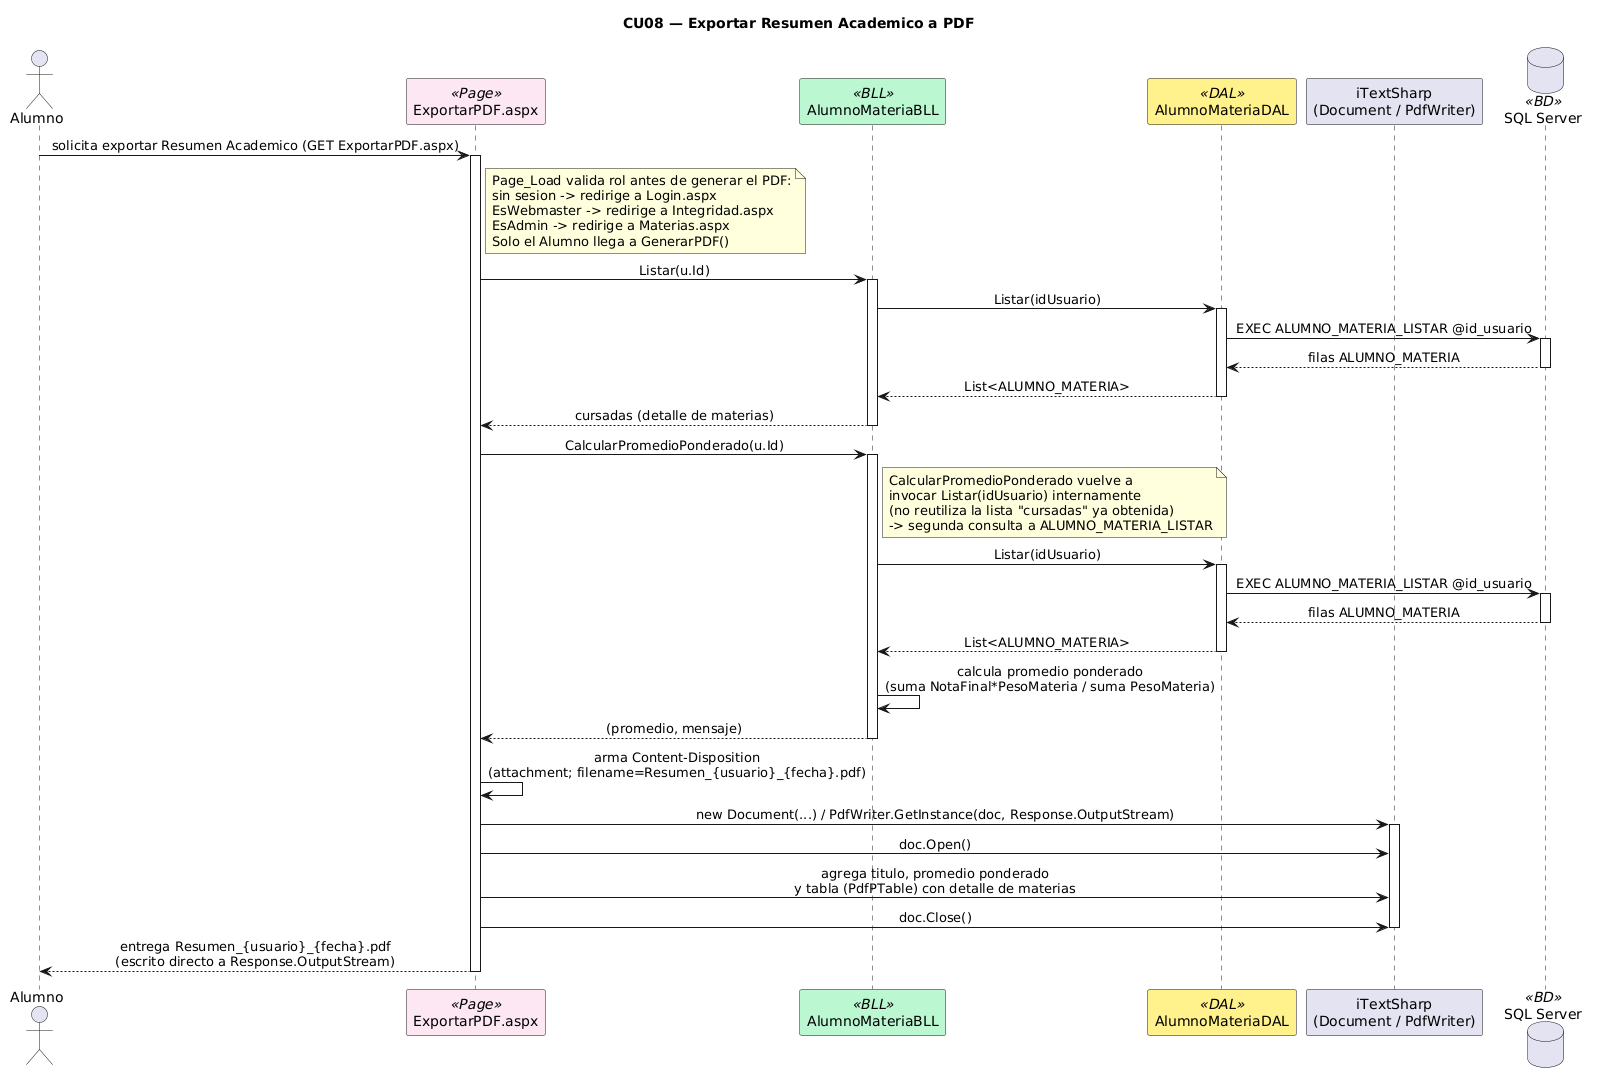

The diagram above was rendered by PlantUML. Its source (embedded in the PNG):
@startuml
title CU08 — Exportar Resumen Academico a PDF
skinparam sequenceMessageAlign center
skinparam shadowing false
skinparam sequenceParticipant {
    BackgroundColor<<Page>> #FCE7F3
    BackgroundColor<<BLL>> #BBF7D0
    BackgroundColor<<DAL>> #FEF08A
    BackgroundColor<<BD>> #DBEAFE
}

actor Alumno as A
participant "ExportarPDF.aspx" as PAGE <<Page>>
participant "AlumnoMateriaBLL" as BLL <<BLL>>
participant "AlumnoMateriaDAL" as DAL <<DAL>>
participant "iTextSharp\n(Document / PdfWriter)" as PDF
database "SQL Server" as DB <<BD>>

A -> PAGE : solicita exportar Resumen Academico (GET ExportarPDF.aspx)
activate PAGE

note right of PAGE
  Page_Load valida rol antes de generar el PDF:
  sin sesion -> redirige a Login.aspx
  EsWebmaster -> redirige a Integridad.aspx
  EsAdmin -> redirige a Materias.aspx
  Solo el Alumno llega a GenerarPDF()
end note

PAGE -> BLL : Listar(u.Id)
activate BLL
BLL -> DAL : Listar(idUsuario)
activate DAL
DAL -> DB : EXEC ALUMNO_MATERIA_LISTAR @id_usuario
activate DB
DB --> DAL : filas ALUMNO_MATERIA
deactivate DB
DAL --> BLL : List<ALUMNO_MATERIA>
deactivate DAL
BLL --> PAGE : cursadas (detalle de materias)
deactivate BLL

PAGE -> BLL : CalcularPromedioPonderado(u.Id)
activate BLL
note right of BLL
  CalcularPromedioPonderado vuelve a
  invocar Listar(idUsuario) internamente
  (no reutiliza la lista "cursadas" ya obtenida)
  -> segunda consulta a ALUMNO_MATERIA_LISTAR
end note
BLL -> DAL : Listar(idUsuario)
activate DAL
DAL -> DB : EXEC ALUMNO_MATERIA_LISTAR @id_usuario
activate DB
DB --> DAL : filas ALUMNO_MATERIA
deactivate DB
DAL --> BLL : List<ALUMNO_MATERIA>
deactivate DAL
BLL -> BLL : calcula promedio ponderado\n(suma NotaFinal*PesoMateria / suma PesoMateria)
BLL --> PAGE : (promedio, mensaje)
deactivate BLL

PAGE -> PAGE : arma Content-Disposition\n(attachment; filename=Resumen_{usuario}_{fecha}.pdf)
PAGE -> PDF : new Document(...) / PdfWriter.GetInstance(doc, Response.OutputStream)
activate PDF
PAGE -> PDF : doc.Open()
PAGE -> PDF : agrega titulo, promedio ponderado\ny tabla (PdfPTable) con detalle de materias
PAGE -> PDF : doc.Close()
deactivate PDF

PAGE --> A : entrega Resumen_{usuario}_{fecha}.pdf\n(escrito directo a Response.OutputStream)
deactivate PAGE
@enduml